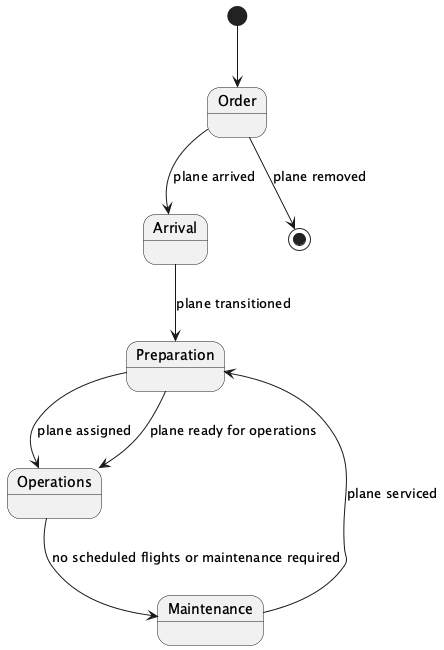

The diagram above was rendered by PlantUML. Its source (embedded in the PNG):
@startuml
[*] --> Order
state Order
state Arrival
state Preparation
state Operations
state Maintenance

Order --> Arrival : plane arrived
Arrival --> Preparation : plane transitioned
Preparation --> Operations : plane assigned
Operations --> Maintenance : no scheduled flights or maintenance required
Maintenance --> Preparation : plane serviced
Preparation --> Operations : plane ready for operations
Order --> [*] : plane removed

@enduml